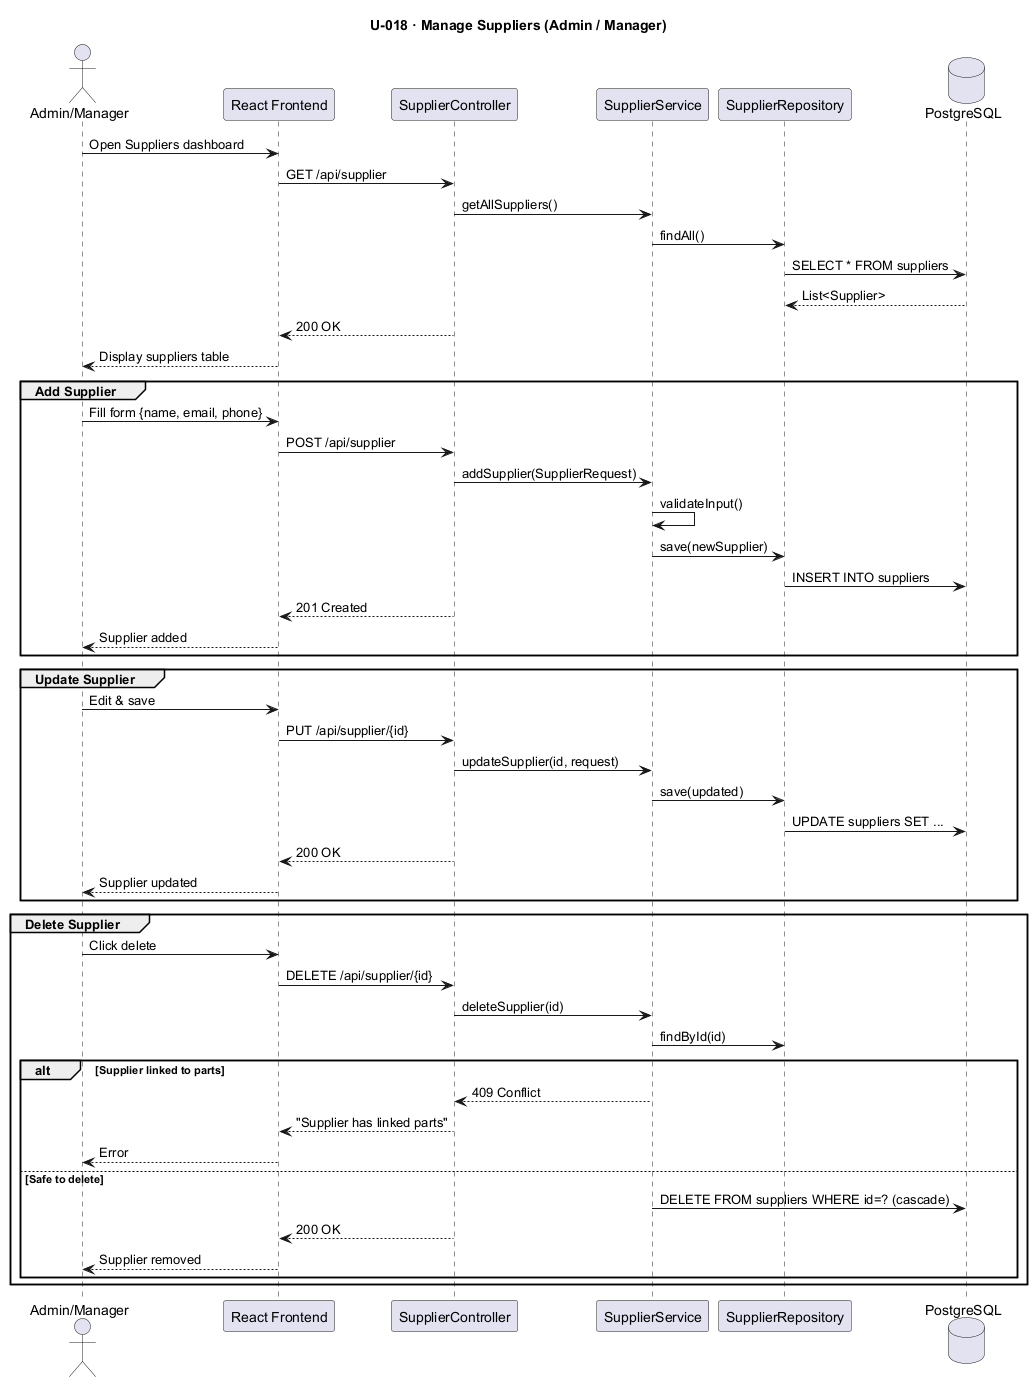

The diagram above was rendered by PlantUML. Its source (embedded in the PNG):
@startuml U018_ManageSuppliers
title U-018 · Manage Suppliers (Admin / Manager)

actor       "Admin/Manager"      as AM
participant "React Frontend"      as FE
participant "SupplierController"  as SC
participant "SupplierService"     as SS
participant "SupplierRepository"  as SR
database    "PostgreSQL"          as DB

AM -> FE : Open Suppliers dashboard
FE -> SC : GET /api/supplier
SC -> SS : getAllSuppliers()
SS -> SR : findAll()
SR -> DB : SELECT * FROM suppliers
DB --> SR : List<Supplier>
SC --> FE : 200 OK
FE --> AM : Display suppliers table

group Add Supplier
    AM -> FE  : Fill form {name, email, phone}
    FE -> SC  : POST /api/supplier
    SC -> SS  : addSupplier(SupplierRequest)
    SS -> SS  : validateInput()
    SS -> SR  : save(newSupplier)
    SR -> DB  : INSERT INTO suppliers
    SC --> FE : 201 Created
    FE --> AM : Supplier added
end

group Update Supplier
    AM -> FE  : Edit & save
    FE -> SC  : PUT /api/supplier/{id}
    SC -> SS  : updateSupplier(id, request)
    SS -> SR  : save(updated)
    SR -> DB  : UPDATE suppliers SET ...
    SC --> FE : 200 OK
    FE --> AM : Supplier updated
end

group Delete Supplier
    AM -> FE  : Click delete
    FE -> SC  : DELETE /api/supplier/{id}
    SC -> SS  : deleteSupplier(id)
    SS -> SR  : findById(id)
    alt Supplier linked to parts
        SS --> SC : 409 Conflict
        SC --> FE : "Supplier has linked parts"
        FE --> AM : Error
    else Safe to delete
        SS -> DB  : DELETE FROM suppliers WHERE id=? (cascade)
        SC --> FE : 200 OK
        FE --> AM : Supplier removed
    end
end
@enduml